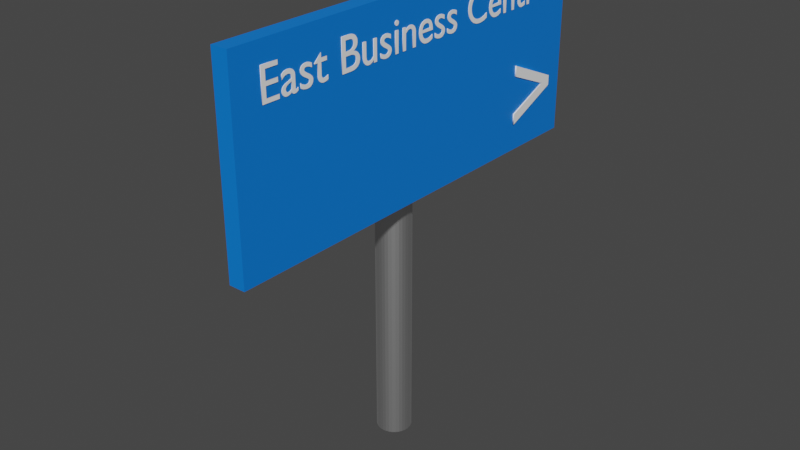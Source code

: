 # Source: EastBusinessCentreOnRight.blend  (saved by Blender 2.81.16; exported with 4.5.12 LTS)
import bpy
from mathutils import Matrix  # noqa: F401  (used for matrix-valued properties, if any)

bpy.ops.wm.read_factory_settings(use_empty=True)
scene = bpy.context.scene
scene.name = 'Scene'

# ---- collections
col_collection = bpy.data.collections.new('Collection'); scene.collection.children.link(col_collection)

# ---- materials (node trees are filled in below, after node groups)
mat_metallic = bpy.data.materials.new('Metallic')
mat_metallic.use_transparent_shadow = False
mat_bg = bpy.data.materials.new('BG')
mat_bg.use_transparent_shadow = False
mat_fg = bpy.data.materials.new('FG')
mat_fg.use_transparent_shadow = False

# ---- material node trees
mat_metallic.use_nodes = True; mat_metallic.node_tree.nodes.clear()
_N = mat_metallic.node_tree.nodes; _L = mat_metallic.node_tree.links
n0 = _N.new('ShaderNodeOutputMaterial'); n0.name = 'Material Output'; n0.location = (300, 300)
n1 = _N.new('ShaderNodeBsdfPrincipled'); n1.name = 'Principled BSDF'; n1.location = (10, 300)
n1.distribution = 'GGX'
n1.subsurface_method = 'BURLEY'
n1.inputs[1].default_value = 1.0
n1.inputs[3].default_value = 1.45
n1.inputs[27].default_value = (0.0, 0.0, 0.0, 1.0)
n1.inputs[28].default_value = 1.0
_L.new(n1.outputs[0], n0.inputs[0])
n0.is_active_output = True
mat_bg.use_nodes = True; mat_bg.node_tree.nodes.clear()
_N = mat_bg.node_tree.nodes; _L = mat_bg.node_tree.links
n0 = _N.new('ShaderNodeOutputMaterial'); n0.name = 'Material Output'; n0.location = (300, 300)
n1 = _N.new('ShaderNodeBsdfPrincipled'); n1.name = 'Principled BSDF'; n1.location = (10, 300)
n1.distribution = 'GGX'
n1.subsurface_method = 'BURLEY'
n1.inputs[0].default_value = (0.0, 0.1917, 0.8, 1.0)
n1.inputs[3].default_value = 1.45
n1.inputs[27].default_value = (0.0, 0.0, 0.0, 1.0)
n1.inputs[28].default_value = 1.0
_L.new(n1.outputs[0], n0.inputs[0])
n0.is_active_output = True
mat_fg.use_nodes = True; mat_fg.node_tree.nodes.clear()
_N = mat_fg.node_tree.nodes; _L = mat_fg.node_tree.links
n0 = _N.new('ShaderNodeOutputMaterial'); n0.name = 'Material Output'; n0.location = (300, 300)
n1 = _N.new('ShaderNodeBsdfPrincipled'); n1.name = 'Principled BSDF'; n1.location = (10, 300)
n1.distribution = 'GGX'
n1.subsurface_method = 'BURLEY'
n1.inputs[0].default_value = (1.0, 1.0, 1.0, 1.0)
n1.inputs[3].default_value = 1.45
n1.inputs[27].default_value = (0.0, 0.0, 0.0, 1.0)
n1.inputs[28].default_value = 1.0
_L.new(n1.outputs[0], n0.inputs[0])
n0.is_active_output = True

# ---- world
world_world = bpy.data.worlds.new('World'); scene.world = world_world
world_world.use_nodes = True; world_world.node_tree.nodes.clear()
_N = world_world.node_tree.nodes; _L = world_world.node_tree.links
n0 = _N.new('ShaderNodeOutputWorld'); n0.name = 'World Output'; n0.location = (300, 300)
n1 = _N.new('ShaderNodeBackground'); n1.name = 'Background'; n1.location = (10, 300)
n1.inputs[0].default_value = (0.05088, 0.05088, 0.05088, 1.0)
_L.new(n1.outputs[0], n0.inputs[0])
n0.is_active_output = True
world_world.color = (0.05088, 0.05088, 0.05088)
world_world.use_sun_shadow = False
world_world.sun_shadow_jitter_overblur = 0.0

# ---- meshes
me_cylinder = bpy.data.meshes.new('Cylinder')
me_cylinder.from_pydata([(0.0, 1.0, -1.0), (0.0, 1.0, 1.0), (0.1951, 0.9808, -1.0), (0.1951, 0.9808, 1.0), (0.3827, 0.9239, -1.0), (0.3827, 0.9239, 1.0), (0.5556, 0.8315, -1.0), (0.5556, 0.8315, 1.0), (0.7071, 0.7071, -1.0), (0.7071, 0.7071, 1.0), (0.8315, 0.5556, -1.0), (0.8315, 0.5556, 1.0), (0.9239, 0.3827, -1.0), (0.9239, 0.3827, 1.0), (0.9808, 0.1951, -1.0), (0.9808, 0.1951, 1.0), (1.0, 7.55e-08, -1.0), (1.0, 7.55e-08, 1.0), (0.9808, -0.1951, -1.0), (0.9808, -0.1951, 1.0), (0.9239, -0.3827, -1.0), (0.9239, -0.3827, 1.0), (0.8315, -0.5556, -1.0), (0.8315, -0.5556, 1.0), (0.7071, -0.7071, -1.0), (0.7071, -0.7071, 1.0), (0.5556, -0.8315, -1.0), (0.5556, -0.8315, 1.0), (0.3827, -0.9239, -1.0), (0.3827, -0.9239, 1.0), (0.1951, -0.9808, -1.0), (0.1951, -0.9808, 1.0), (-3.258e-07, -1.0, -1.0), (-3.258e-07, -1.0, 1.0), (-0.1951, -0.9808, -1.0), (-0.1951, -0.9808, 1.0), (-0.3827, -0.9239, -1.0), (-0.3827, -0.9239, 1.0), (-0.5556, -0.8315, -1.0), (-0.5556, -0.8315, 1.0), (-0.7071, -0.7071, -1.0), (-0.7071, -0.7071, 1.0), (-0.8315, -0.5556, -1.0), (-0.8315, -0.5556, 1.0), (-0.9239, -0.3827, -1.0), (-0.9239, -0.3827, 1.0), (-0.9808, -0.1951, -1.0), (-0.9808, -0.1951, 1.0), (-1.0, 9.656e-07, -1.0), (-1.0, 9.656e-07, 1.0), (-0.9808, 0.1951, -1.0), (-0.9808, 0.1951, 1.0), (-0.9239, 0.3827, -1.0), (-0.9239, 0.3827, 1.0), (-0.8315, 0.5556, -1.0), (-0.8315, 0.5556, 1.0), (-0.7071, 0.7071, -1.0), (-0.7071, 0.7071, 1.0), (-0.5556, 0.8315, -1.0), (-0.5556, 0.8315, 1.0), (-0.3827, 0.9239, -1.0), (-0.3827, 0.9239, 1.0), (-0.1951, 0.9808, -1.0), (-0.1951, 0.9808, 1.0)], [], [(0, 1, 3, 2), (2, 3, 5, 4), (4, 5, 7, 6), (6, 7, 9, 8), (8, 9, 11, 10), (10, 11, 13, 12), (12, 13, 15, 14), (14, 15, 17, 16), (16, 17, 19, 18), (18, 19, 21, 20), (20, 21, 23, 22), (22, 23, 25, 24), (24, 25, 27, 26), (26, 27, 29, 28), (28, 29, 31, 30), (30, 31, 33, 32), (32, 33, 35, 34), (34, 35, 37, 36), (36, 37, 39, 38), (38, 39, 41, 40), (40, 41, 43, 42), (42, 43, 45, 44), (44, 45, 47, 46), (46, 47, 49, 48), (48, 49, 51, 50), (50, 51, 53, 52), (52, 53, 55, 54), (54, 55, 57, 56), (56, 57, 59, 58), (58, 59, 61, 60), (3, 1, 63, 61, 59, 57, 55, 53, 51, 49, 47, 45, 43, 41, 39, 37, 35, 33, 31, 29, 27, 25, 23, 21, 19, 17, 15, 13, 11, 9, 7, 5), (60, 61, 63, 62), (62, 63, 1, 0), (0, 2, 4, 6, 8, 10, 12, 14, 16, 18, 20, 22, 24, 26, 28, 30, 32, 34, 36, 38, 40, 42, 44, 46, 48, 50, 52, 54, 56, 58, 60, 62)])
_uv = me_cylinder.uv_layers.new(name='UVMap')
_uv.uv.foreach_set('vector', [1.0, 0.5, 1.0, 1.0, 0.9688, 1.0, 0.9688, 0.5, 0.9688, 0.5, 0.9688, 1.0, 0.9375, 1.0, 0.9375, 0.5, 0.9375, 0.5, 0.9375, 1.0, 0.9062, 1.0, 0.9062, 0.5, 0.9062, 0.5, 0.9062, 1.0, 0.875, 1.0, 0.875, 0.5, 0.875, 0.5, 0.875, 1.0, 0.8438, 1.0, 0.8438, 0.5, 0.8438, 0.5, 0.8438, 1.0, 0.8125, 1.0, 0.8125, 0.5, 0.8125, 0.5, 0.8125, 1.0, 0.7812, 1.0, 0.7812, 0.5, 0.7812, 0.5, 0.7812, 1.0, 0.75, 1.0, 0.75, 0.5, 0.75, 0.5, 0.75, 1.0, 0.7188, 1.0, 0.7188, 0.5, 0.7188, 0.5, 0.7188, 1.0, 0.6875, 1.0, 0.6875, 0.5, 0.6875, 0.5, 0.6875, 1.0, 0.6562, 1.0, 0.6562, 0.5, 0.6562, 0.5, 0.6562, 1.0, 0.625, 1.0, 0.625, 0.5, 0.625, 0.5, 0.625, 1.0, 0.5938, 1.0, 0.5938, 0.5, 0.5938, 0.5, 0.5938, 1.0, 0.5625, 1.0, 0.5625, 0.5, 0.5625, 0.5, 0.5625, 1.0, 0.5312, 1.0, 0.5312, 0.5, 0.5312, 0.5, 0.5312, 1.0, 0.5, 1.0, 0.5, 0.5, 0.5, 0.5, 0.5, 1.0, 0.4688, 1.0, 0.4688, 0.5, 0.4688, 0.5, 0.4688, 1.0, 0.4375, 1.0, 0.4375, 0.5, 0.4375, 0.5, 0.4375, 1.0, 0.4062, 1.0, 0.4062, 0.5, 0.4062, 0.5, 0.4062, 1.0, 0.375, 1.0, 0.375, 0.5, 0.375, 0.5, 0.375, 1.0, 0.3438, 1.0, 0.3438, 0.5, 0.3438, 0.5, 0.3438, 1.0, 0.3125, 1.0, 0.3125, 0.5, 0.3125, 0.5, 0.3125, 1.0, 0.2812, 1.0, 0.2812, 0.5, 0.2812, 0.5, 0.2812, 1.0, 0.25, 1.0, 0.25, 0.5, 0.25, 0.5, 0.25, 1.0, 0.2188, 1.0, 0.2188, 0.5, 0.2188, 0.5, 0.2188, 1.0, 0.1875, 1.0, 0.1875, 0.5, 0.1875, 0.5, 0.1875, 1.0, 0.1562, 1.0, 0.1562, 0.5, 0.1562, 0.5, 0.1562, 1.0, 0.125, 1.0, 0.125, 0.5, 0.125, 0.5, 0.125, 1.0, 0.09375, 1.0, 0.09375, 0.5, 0.09375, 0.5, 0.09375, 1.0, 0.0625, 1.0, 0.0625, 0.5, 0.2968, 0.4854, 0.25, 0.49, 0.2032, 0.4854, 0.1582, 0.4717, 0.1167, 0.4496, 0.08029, 0.4197, 0.05045, 0.3833, 0.02827, 0.3418, 0.01461, 0.2968, 0.01, 0.25, 0.01461, 0.2032, 0.02827, 0.1582, 0.05045, 0.1167, 0.08029, 0.08029, 0.1167, 0.05045, 0.1582, 0.02827, 0.2032, 0.01461, 0.25, 0.01, 0.2968, 0.01461, 0.3418, 0.02827, 0.3833, 0.05045, 0.4197, 0.08029, 0.4496, 0.1167, 0.4717, 0.1582, 0.4854, 0.2032, 0.49, 0.25, 0.4854, 0.2968, 0.4717, 0.3418, 0.4496, 0.3833, 0.4197, 0.4197, 0.3833, 0.4496, 0.3418, 0.4717, 0.0625, 0.5, 0.0625, 1.0, 0.03125, 1.0, 0.03125, 0.5, 0.03125, 0.5, 0.03125, 1.0, 0.0, 1.0, 0.0, 0.5, 0.75, 0.49, 0.7968, 0.4854, 0.8418, 0.4717, 0.8833, 0.4496, 0.9197, 0.4197, 0.9496, 0.3833, 0.9717, 0.3418, 0.9854, 0.2968, 0.99, 0.25, 0.9854, 0.2032, 0.9717, 0.1582, 0.9496, 0.1167, 0.9197, 0.08029, 0.8833, 0.05045, 0.8418, 0.02827, 0.7968, 0.01461, 0.75, 0.01, 0.7032, 0.01461, 0.6582, 0.02827, 0.6167, 0.05045, 0.5803, 0.08029, 0.5504, 0.1167, 0.5283, 0.1582, 0.5146, 0.2032, 0.51, 0.25, 0.5146, 0.2968, 0.5283, 0.3418, 0.5504, 0.3833, 0.5803, 0.4197, 0.6167, 0.4496, 0.6582, 0.4717, 0.7032, 0.4854])
me_cylinder.materials.append(mat_metallic)
me_cylinder.use_remesh_fix_poles = True
me_cylinder.use_remesh_preserve_attributes = False
me_cylinder.use_mirror_vertex_groups = False
me_cylinder.update()
me_cube_001 = bpy.data.meshes.new('Cube.001')
me_cube_001.from_pydata([(-1.0, -1.0, -1.0), (-1.0, -1.0, 1.0), (-1.0, 1.0, -1.0), (-1.0, 1.0, 1.0), (1.0, -1.0, -1.0), (1.0, -1.0, 1.0), (1.0, 1.0, -1.0), (1.0, 1.0, 1.0)], [], [(0, 1, 3, 2), (2, 3, 7, 6), (6, 7, 5, 4), (4, 5, 1, 0), (2, 6, 4, 0), (7, 3, 1, 5)])
_uv = me_cube_001.uv_layers.new(name='UVMap')
_uv.uv.foreach_set('vector', [0.375, 0.0, 0.625, 0.0, 0.625, 0.25, 0.375, 0.25, 0.375, 0.25, 0.625, 0.25, 0.625, 0.5, 0.375, 0.5, 0.375, 0.5, 0.625, 0.5, 0.625, 0.75, 0.375, 0.75, 0.375, 0.75, 0.625, 0.75, 0.625, 1.0, 0.375, 1.0, 0.125, 0.5, 0.375, 0.5, 0.375, 0.75, 0.125, 0.75, 0.625, 0.5, 0.875, 0.5, 0.875, 0.75, 0.625, 0.75])
me_cube_001.materials.append(mat_bg)
me_cube_001.use_remesh_fix_poles = True
me_cube_001.use_remesh_preserve_attributes = False
me_cube_001.use_mirror_vertex_groups = False
me_cube_001.update()

# ---- curves / text
txt_text = bpy.data.curves.new('Text', 'FONT')
txt_text.dimensions = '2D'
txt_text.body = 'East Business Centre'
txt_text.materials.append(mat_fg)
txt_text.use_path_clamp = True
txt_text.extrude = 0.01
txt_text_001 = bpy.data.curves.new('Text.001', 'FONT')
txt_text_001.dimensions = '2D'
txt_text_001.body = '>'
txt_text_001.materials.append(mat_fg)
txt_text_001.use_path_clamp = True
txt_text_001.extrude = 0.01

# ---- objects
ob_cylinder = bpy.data.objects.new('Cylinder', me_cylinder)
ob_cube = bpy.data.objects.new('Cube', me_cube_001)
ob_text = bpy.data.objects.new('Text', txt_text)
ob_text_001 = bpy.data.objects.new('Text.001', txt_text_001)

# ---- transforms, parenting, visibility, modifiers, constraints
ob_cylinder.location = (-0.006208, 0.004118, 0.768)
ob_cylinder.scale = (0.07387, 0.07387, -0.7671)
ob_cylinder.lineart.crease_threshold = 0.0
ob_cube.location = (0.1045, -7.712e-09, 1.522)
ob_cube.scale = (0.03454, 0.9113, 0.4056)
ob_cube.lineart.crease_threshold = 0.0
ob_text.location = (0.1395, -0.8006, 1.719)
ob_text.rotation_euler = (1.571, -0.0, 1.571)
ob_text.scale = (0.187, 0.187, 0.187)
ob_text.lineart.crease_threshold = 0.0
ob_text_001.location = (0.1395, 0.5579, 1.174)
ob_text_001.rotation_euler = (1.571, -0.0, 1.571)
ob_text_001.scale = (0.5165, 0.5165, 0.5165)
ob_text_001.lineart.crease_threshold = 0.0

# ---- collection membership
col_collection.objects.link(ob_cylinder)
col_collection.objects.link(ob_cube)
col_collection.objects.link(ob_text)
col_collection.objects.link(ob_text_001)

# ---- scene / render settings (as saved in the file)
scene.frame_start = 1; scene.frame_end = 250; scene.frame_set(1)
scene.render.engine = 'BLENDER_EEVEE_NEXT'
scene.cycles.use_denoising = False
scene.cycles.samples = 128
scene.cycles.sampling_pattern = 'TABULATED_SOBOL'
scene.cycles.use_adaptive_sampling = False
scene.cycles.use_light_tree = False
scene.view_settings.view_transform = 'Filmic'
bpy.context.view_layer.update()

# ---- added for rendering (the .blend has no active camera and no usable light): camera, sun
cam_auto = bpy.data.cameras.new('AutoCamera')
cam_auto.lens = 50.0
cam_auto.sensor_width = 36.0
cam_auto.clip_end = 1000.0
ob_auto_camera = bpy.data.objects.new('AutoCamera', cam_auto)
scene.collection.objects.link(ob_auto_camera)
ob_auto_camera.location = (2.4922, -2.95497, 2.9344)
ob_auto_camera.rotation_euler = (1.09748, -7.21219e-08, 0.694738)
scene.camera = ob_auto_camera
light_auto_sun = bpy.data.lights.new('AutoSun', 'SUN')
light_auto_sun.energy = 3.0
light_auto_sun.angle = 0.0523599
ob_auto_sun = bpy.data.objects.new('AutoSun', light_auto_sun)
scene.collection.objects.link(ob_auto_sun)
ob_auto_sun.rotation_euler = (0.872665, 0.174533, 0.523599)
bpy.context.view_layer.update()
